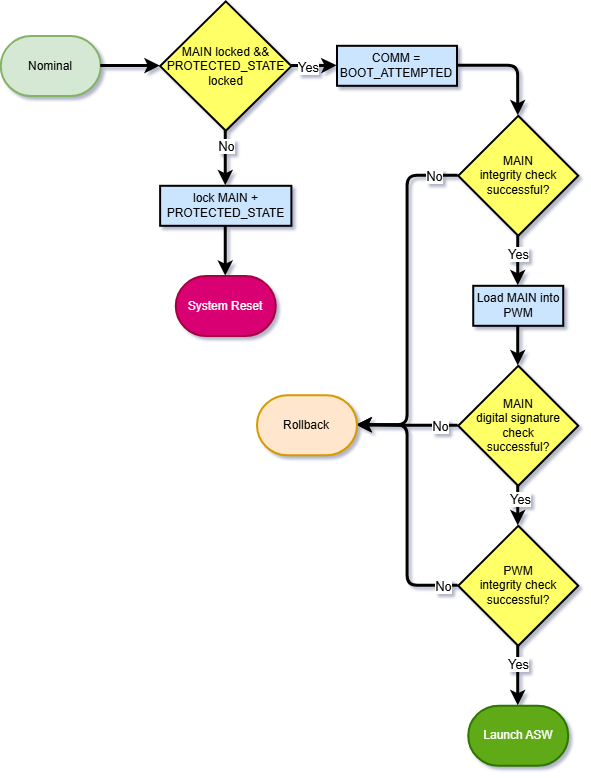

The diagram above was exported from draw.io. Its source (the exported page's mxGraphModel, read from the mxfile embedded in the PNG):
<mxGraphModel dx="4014" dy="3189" grid="1" gridSize="10" guides="1" tooltips="1" connect="1" arrows="1" fold="1" page="1" pageScale="1" pageWidth="850" pageHeight="1100" background="#ffffff" math="0" shadow="0">
  <root>
    <mxCell id="0" />
    <mxCell id="1" parent="0" />
    <mxCell id="2" parent="1" style="strokeWidth=2;html=1;shape=mxgraph.flowchart.terminator;whiteSpace=wrap;rounded=0;fillColor=#60a917;fontColor=#ffffff;strokeColor=#2D7600;" value="Launch ASW" vertex="1">
      <mxGeometry height="60" width="100" x="1453.73" y="1100.3000000000002" as="geometry" />
    </mxCell>
    <mxCell id="3" parent="1" style="strokeWidth=2;html=1;shape=mxgraph.flowchart.terminator;whiteSpace=wrap;rounded=0;fillColor=#d80073;fontColor=#ffffff;strokeColor=#A50040;" value="System Reset" vertex="1">
      <mxGeometry height="60" width="100" x="1161.25" y="670.5999999999997" as="geometry" />
    </mxCell>
    <mxCell id="4" edge="1" parent="1" source="6" style="edgeStyle=orthogonalEdgeStyle;orthogonalLoop=1;jettySize=auto;html=1;exitX=0;exitY=0.5;exitDx=0;exitDy=0;exitPerimeter=0;strokeWidth=3;entryX=1;entryY=0.5;entryDx=0;entryDy=0;entryPerimeter=0;" target="33">
      <mxGeometry relative="1" as="geometry">
        <mxPoint x="1357.49" y="819.7099999999998" as="targetPoint" />
      </mxGeometry>
    </mxCell>
    <mxCell id="5" connectable="0" parent="4" style="edgeLabel;html=1;align=center;verticalAlign=middle;resizable=0;points=[];fontColor=light-dark(#000000,#FF0000);" value="&lt;font style=&quot;font-size: 13px;&quot;&gt;No&lt;/font&gt;" vertex="1">
      <mxGeometry relative="1" x="-0.81" as="geometry">
        <mxPoint x="8" as="offset" />
      </mxGeometry>
    </mxCell>
    <mxCell id="6" parent="1" style="strokeWidth=2;html=1;shape=mxgraph.flowchart.decision;whiteSpace=wrap;rounded=0;fillColor=#FFFF66;" value="MAIN&lt;div&gt;integrity check&lt;div&gt;successful?&lt;/div&gt;&lt;/div&gt;" vertex="1">
      <mxGeometry height="120" width="120" x="1443.73" y="510.29999999999995" as="geometry" />
    </mxCell>
    <mxCell id="7" edge="1" parent="1" source="11" style="edgeStyle=orthogonalEdgeStyle;orthogonalLoop=1;jettySize=auto;html=1;exitX=0.5;exitY=1;exitDx=0;exitDy=0;exitPerimeter=0;entryX=0.5;entryY=0;entryDx=0;entryDy=0;strokeWidth=3;entryPerimeter=0;" target="14">
      <mxGeometry relative="1" as="geometry" />
    </mxCell>
    <mxCell id="8" connectable="0" parent="7" style="edgeLabel;html=1;align=center;verticalAlign=middle;resizable=0;points=[];fontColor=light-dark(#000000,#66FF66);" value="&lt;font style=&quot;font-size: 13px;&quot;&gt;Yes&lt;/font&gt;" vertex="1">
      <mxGeometry relative="1" x="-0.36" y="1" as="geometry">
        <mxPoint as="offset" />
      </mxGeometry>
    </mxCell>
    <mxCell id="9" edge="1" parent="1" source="11" style="edgeStyle=orthogonalEdgeStyle;orthogonalLoop=1;jettySize=auto;html=1;exitX=0;exitY=0.5;exitDx=0;exitDy=0;exitPerimeter=0;strokeWidth=3;entryX=1;entryY=0.5;entryDx=0;entryDy=0;entryPerimeter=0;" target="33">
      <mxGeometry relative="1" as="geometry">
        <mxPoint x="1357.49" y="819.7099999999998" as="targetPoint" />
      </mxGeometry>
    </mxCell>
    <mxCell id="10" connectable="0" parent="9" style="edgeLabel;html=1;align=center;verticalAlign=middle;resizable=0;points=[];fontColor=light-dark(#000000,#FF0000);" value="&lt;font style=&quot;font-size: 13px;&quot;&gt;No&lt;/font&gt;" vertex="1">
      <mxGeometry relative="1" x="-0.8706" y="-1" as="geometry">
        <mxPoint x="-11" y="1" as="offset" />
      </mxGeometry>
    </mxCell>
    <mxCell id="11" parent="1" style="strokeWidth=2;html=1;shape=mxgraph.flowchart.decision;whiteSpace=wrap;rounded=0;fillColor=#FFFF66;" value="&lt;div&gt;MAIN&lt;div&gt;digital signature check&lt;div&gt;successful?&lt;/div&gt;&lt;/div&gt;&lt;/div&gt;" vertex="1">
      <mxGeometry height="120" width="120" x="1443.73" y="760.3" as="geometry" />
    </mxCell>
    <mxCell id="12" edge="1" parent="1" source="14" style="edgeStyle=orthogonalEdgeStyle;orthogonalLoop=1;jettySize=auto;html=1;exitX=0;exitY=0.5;exitDx=0;exitDy=0;exitPerimeter=0;entryX=1;entryY=0.5;entryDx=0;entryDy=0;strokeWidth=3;entryPerimeter=0;" target="33">
      <mxGeometry relative="1" as="geometry">
        <mxPoint x="1357.49" y="819.7099999999998" as="targetPoint" />
      </mxGeometry>
    </mxCell>
    <mxCell id="13" connectable="0" parent="12" style="edgeLabel;html=1;align=center;verticalAlign=middle;resizable=0;points=[];fontColor=light-dark(#000000,#FF0000);" value="&lt;font style=&quot;font-size: 13px;&quot;&gt;No&lt;/font&gt;" vertex="1">
      <mxGeometry relative="1" x="-0.9185" as="geometry">
        <mxPoint x="-5" as="offset" />
      </mxGeometry>
    </mxCell>
    <mxCell id="14" parent="1" style="strokeWidth=2;html=1;shape=mxgraph.flowchart.decision;whiteSpace=wrap;rounded=0;fillColor=#FFFF66;" value="PWM&lt;div&gt;integrity check&lt;div&gt;successful?&lt;/div&gt;&lt;/div&gt;" vertex="1">
      <mxGeometry height="120" width="120" x="1443.73" y="920.3000000000002" as="geometry" />
    </mxCell>
    <mxCell id="15" parent="1" style="rounded=0;whiteSpace=wrap;html=1;absoluteArcSize=1;arcSize=14;strokeWidth=2;fillColor=#CCE5FF;" value="Load MAIN into PWM" vertex="1">
      <mxGeometry height="40" width="90" x="1458.73" y="680.3" as="geometry" />
    </mxCell>
    <mxCell id="16" edge="1" parent="1" source="14" style="edgeStyle=orthogonalEdgeStyle;orthogonalLoop=1;jettySize=auto;html=1;exitX=0.5;exitY=1;exitDx=0;exitDy=0;exitPerimeter=0;entryX=0.5;entryY=0;entryDx=0;entryDy=0;entryPerimeter=0;strokeWidth=3;" target="2">
      <mxGeometry relative="1" as="geometry" />
    </mxCell>
    <mxCell id="17" connectable="0" parent="16" style="edgeLabel;html=1;align=center;verticalAlign=middle;resizable=0;points=[];fontColor=light-dark(#000000,#66FF66);" value="&lt;font style=&quot;font-size: 13px;&quot;&gt;Yes&lt;/font&gt;" vertex="1">
      <mxGeometry relative="1" x="-0.3714" y="-1" as="geometry">
        <mxPoint as="offset" />
      </mxGeometry>
    </mxCell>
    <mxCell id="18" edge="1" parent="1" source="6" style="edgeStyle=orthogonalEdgeStyle;orthogonalLoop=1;jettySize=auto;html=1;exitX=0.5;exitY=1;exitDx=0;exitDy=0;exitPerimeter=0;entryX=0.5;entryY=0;entryDx=0;entryDy=0;fontSize=13;strokeWidth=3;" target="15">
      <mxGeometry relative="1" as="geometry" />
    </mxCell>
    <mxCell id="19" connectable="0" parent="18" style="edgeLabel;html=1;align=center;verticalAlign=middle;resizable=0;points=[];fontColor=light-dark(#000000,#66FF66);" value="&lt;font style=&quot;font-size: 13px;&quot;&gt;Yes&lt;/font&gt;" vertex="1">
      <mxGeometry relative="1" x="-0.3" y="-1" as="geometry">
        <mxPoint as="offset" />
      </mxGeometry>
    </mxCell>
    <mxCell id="20" edge="1" parent="1" source="25" style="edgeStyle=orthogonalEdgeStyle;rounded=1;orthogonalLoop=1;jettySize=auto;html=1;exitX=1;exitY=0.5;exitDx=0;exitDy=0;exitPerimeter=0;curved=0;strokeWidth=3;entryX=0;entryY=0.5;entryDx=0;entryDy=0;" target="28">
      <mxGeometry relative="1" as="geometry">
        <mxPoint x="1302.49" y="460.29999999999995" as="targetPoint" />
      </mxGeometry>
    </mxCell>
    <mxCell id="21" connectable="0" parent="20" style="edgeLabel;html=1;align=center;verticalAlign=middle;resizable=0;points=[];" value="&lt;font style=&quot;font-size: 13px;&quot;&gt;Yes&lt;/font&gt;" vertex="1">
      <mxGeometry relative="1" x="-0.3555" y="-2" as="geometry">
        <mxPoint x="-59" y="-2" as="offset" />
      </mxGeometry>
    </mxCell>
    <mxCell id="22" connectable="0" parent="20" style="edgeLabel;html=1;align=center;verticalAlign=middle;resizable=0;points=[];" value="&lt;font style=&quot;font-size: 13px;&quot;&gt;Yes&lt;/font&gt;" vertex="1">
      <mxGeometry relative="1" x="-0.2843" as="geometry">
        <mxPoint as="offset" />
      </mxGeometry>
    </mxCell>
    <mxCell id="23" edge="1" parent="1" source="25" style="edgeStyle=orthogonalEdgeStyle;rounded=1;orthogonalLoop=1;jettySize=auto;html=1;exitX=0.5;exitY=1;exitDx=0;exitDy=0;exitPerimeter=0;entryX=0.5;entryY=0;entryDx=0;entryDy=0;strokeWidth=3;curved=0;" target="27">
      <mxGeometry relative="1" as="geometry" />
    </mxCell>
    <mxCell id="24" connectable="0" parent="23" style="edgeLabel;html=1;align=center;verticalAlign=middle;resizable=0;points=[];" value="&lt;font style=&quot;font-size: 13px;&quot;&gt;No&lt;/font&gt;" vertex="1">
      <mxGeometry relative="1" x="-0.581" y="-2" as="geometry">
        <mxPoint x="2" y="4" as="offset" />
      </mxGeometry>
    </mxCell>
    <mxCell id="25" parent="1" style="strokeWidth=2;html=1;shape=mxgraph.flowchart.decision;whiteSpace=wrap;rounded=0;fillColor=#FFFF66;" value="MAIN locked &amp;amp;&amp;amp;&lt;br&gt;PROTECTED_STATE&lt;br&gt;locked" vertex="1">
      <mxGeometry height="129.4" width="131.25" x="1145.63" y="395.90000000000003" as="geometry" />
    </mxCell>
    <mxCell id="26" edge="1" parent="1" source="15" style="edgeStyle=orthogonalEdgeStyle;rounded=1;orthogonalLoop=1;jettySize=auto;html=1;entryX=0.5;entryY=0;entryDx=0;entryDy=0;entryPerimeter=0;strokeWidth=3;curved=0;" target="11">
      <mxGeometry relative="1" as="geometry" />
    </mxCell>
    <mxCell id="27" parent="1" style="rounded=0;whiteSpace=wrap;html=1;absoluteArcSize=1;arcSize=14;strokeWidth=2;fillColor=#CCE5FF;" value="lock MAIN + PROTECTED_STATE" vertex="1">
      <mxGeometry height="40" width="131.25" x="1145.63" y="580.3000000000001" as="geometry" />
    </mxCell>
    <mxCell id="28" parent="1" style="rounded=0;whiteSpace=wrap;html=1;absoluteArcSize=1;arcSize=14;strokeWidth=2;fillColor=#CCE5FF;" value="COMM = BOOT_ATTEMPTED" vertex="1">
      <mxGeometry height="40" width="120" x="1322.49" y="440.29999999999995" as="geometry" />
    </mxCell>
    <mxCell id="29" edge="1" parent="1" source="28" style="edgeStyle=orthogonalEdgeStyle;rounded=1;orthogonalLoop=1;jettySize=auto;html=1;exitX=1;exitY=0.5;exitDx=0;exitDy=0;entryX=0.5;entryY=0;entryDx=0;entryDy=0;entryPerimeter=0;strokeWidth=3;curved=0;" target="6">
      <mxGeometry relative="1" as="geometry" />
    </mxCell>
    <mxCell id="30" edge="1" parent="1" source="27" style="edgeStyle=orthogonalEdgeStyle;rounded=1;orthogonalLoop=1;jettySize=auto;html=1;exitX=0.5;exitY=1;exitDx=0;exitDy=0;entryX=0.5;entryY=0;entryDx=0;entryDy=0;entryPerimeter=0;strokeWidth=3;curved=0;" target="3">
      <mxGeometry relative="1" as="geometry" />
    </mxCell>
    <mxCell id="31" parent="1" style="strokeWidth=2;html=1;shape=mxgraph.flowchart.terminator;whiteSpace=wrap;rounded=0;fillColor=#d5e8d4;strokeColor=#82b366;" value="Nominal" vertex="1">
      <mxGeometry height="60" width="100" x="986.25" y="430.5999999999999" as="geometry" />
    </mxCell>
    <mxCell id="32" edge="1" parent="1" source="31" style="edgeStyle=orthogonalEdgeStyle;rounded=1;orthogonalLoop=1;jettySize=auto;html=1;exitX=1;exitY=0.5;exitDx=0;exitDy=0;exitPerimeter=0;entryX=0;entryY=0.5;entryDx=0;entryDy=0;entryPerimeter=0;strokeWidth=3;curved=0;" target="25">
      <mxGeometry relative="1" as="geometry" />
    </mxCell>
    <mxCell id="33" parent="1" style="strokeWidth=2;html=1;shape=mxgraph.flowchart.terminator;whiteSpace=wrap;rounded=0;fillColor=#ffe6cc;strokeColor=#d79b00;" value="Rollback" vertex="1">
      <mxGeometry height="60" width="100" x="1242.49" y="789.71" as="geometry" />
    </mxCell>
  </root>
</mxGraphModel>